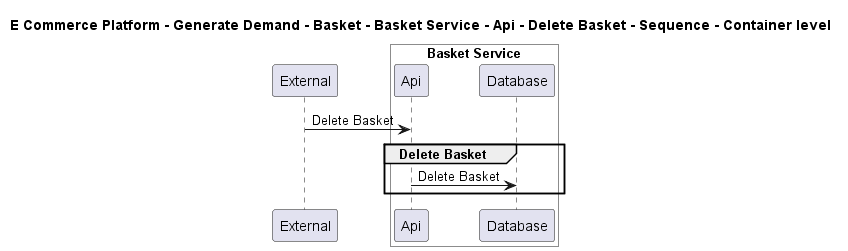

The diagram above was rendered by PlantUML. Its source (embedded in the PNG):
@startuml

title E Commerce Platform - Generate Demand - Basket - Basket Service - Api - Delete Basket - Sequence - Container level

participant "External" as C4InterFlow.SoftwareSystems.ExternalSystem

box "Basket Service" #White
    participant "Api" as ECommercePlatform.GenerateDemand.Basket.SoftwareSystems.BasketService.Containers.Api
    participant "Database" as ECommercePlatform.GenerateDemand.Basket.SoftwareSystems.BasketService.Containers.Database
end box


C4InterFlow.SoftwareSystems.ExternalSystem -> ECommercePlatform.GenerateDemand.Basket.SoftwareSystems.BasketService.Containers.Api : Delete Basket
group Delete Basket
ECommercePlatform.GenerateDemand.Basket.SoftwareSystems.BasketService.Containers.Api -> ECommercePlatform.GenerateDemand.Basket.SoftwareSystems.BasketService.Containers.Database : Delete Basket
end


@enduml